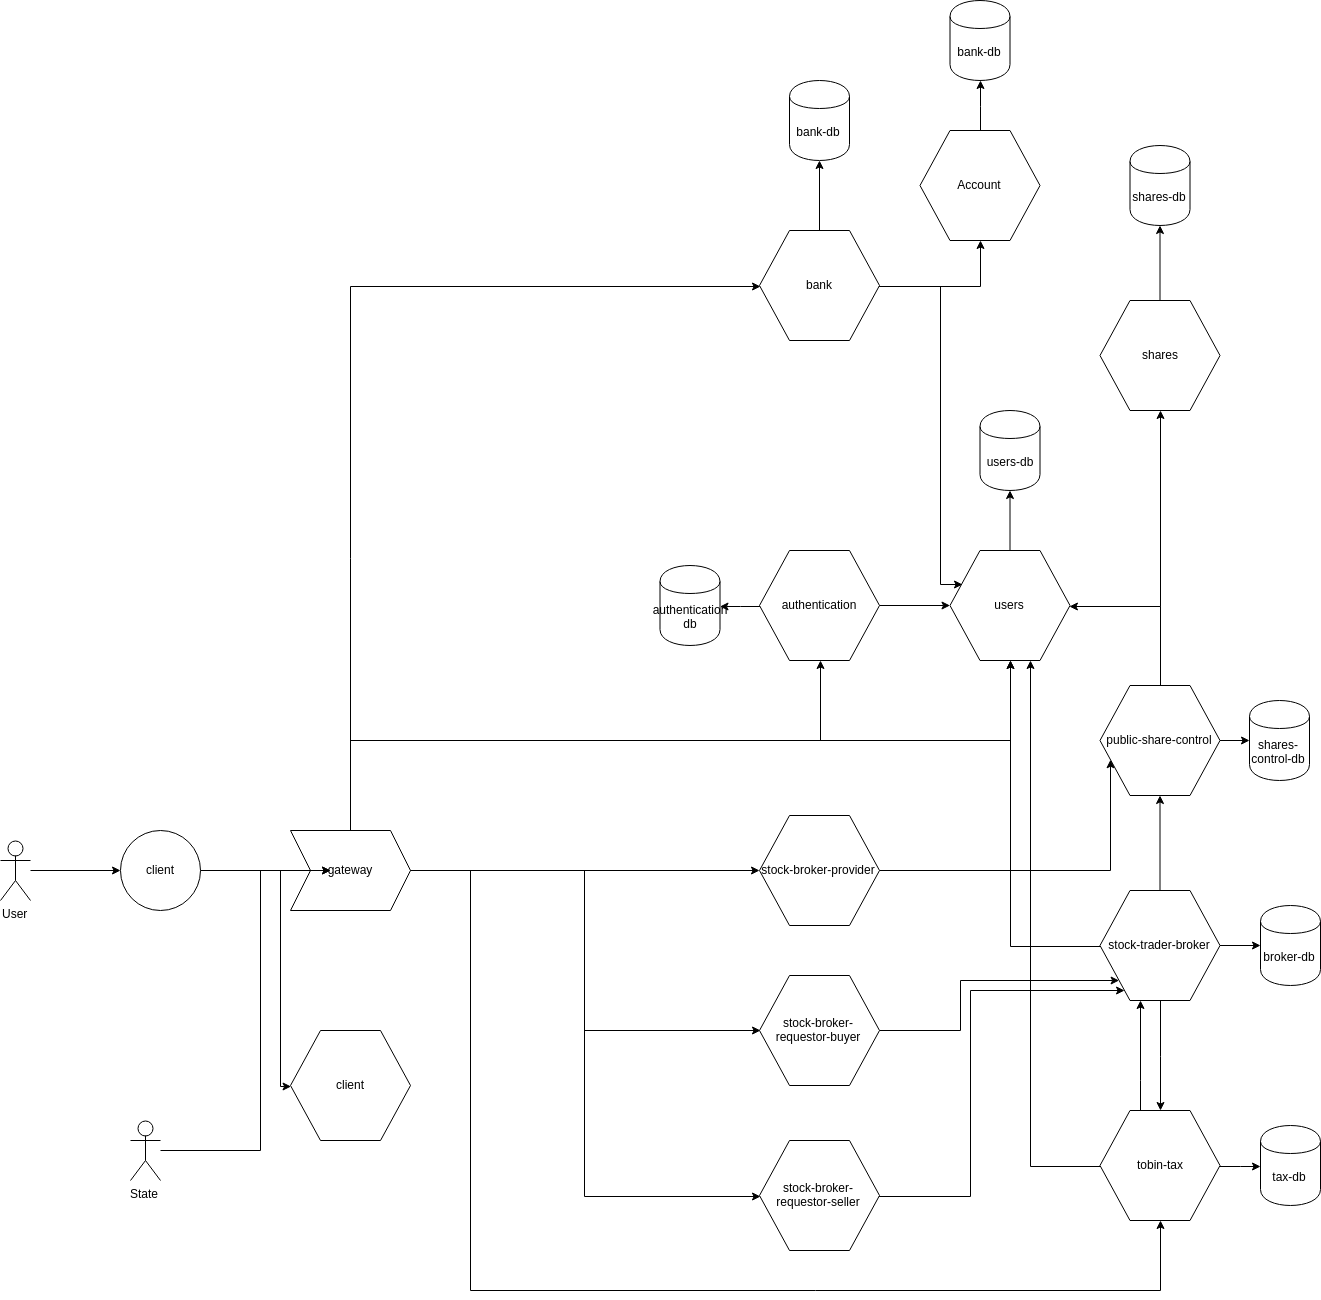

The diagram above was exported from draw.io. Its source (the exported page's mxGraphModel, read from the mxfile embedded in the PNG):
<mxGraphModel dx="3268" dy="2472" grid="1" gridSize="10" guides="1" tooltips="1" connect="1" arrows="1" fold="1" page="1" pageScale="1" pageWidth="1100" pageHeight="850" background="#ffffff" math="0" shadow="0">
  <root>
    <mxCell id="0" />
    <mxCell id="1" parent="0" />
    <mxCell id="W4eqnGQt7JoiSItrO9NX-6" style="edgeStyle=orthogonalEdgeStyle;rounded=0;orthogonalLoop=1;jettySize=auto;html=1;" parent="1" source="W4eqnGQt7JoiSItrO9NX-1" target="W4eqnGQt7JoiSItrO9NX-5" edge="1">
      <mxGeometry relative="1" as="geometry" />
    </mxCell>
    <mxCell id="W4eqnGQt7JoiSItrO9NX-22" style="edgeStyle=orthogonalEdgeStyle;rounded=0;orthogonalLoop=1;jettySize=auto;html=1;" parent="1" source="W4eqnGQt7JoiSItrO9NX-1" target="W4eqnGQt7JoiSItrO9NX-21" edge="1">
      <mxGeometry relative="1" as="geometry" />
    </mxCell>
    <mxCell id="W4eqnGQt7JoiSItrO9NX-1" value="authentication&lt;br&gt;" style="shape=hexagon;perimeter=hexagonPerimeter2;whiteSpace=wrap;html=1;" parent="1" vertex="1">
      <mxGeometry x="839" y="60" width="120" height="110" as="geometry" />
    </mxCell>
    <mxCell id="W4eqnGQt7JoiSItrO9NX-32" style="edgeStyle=orthogonalEdgeStyle;rounded=0;orthogonalLoop=1;jettySize=auto;html=1;entryX=0.5;entryY=1;entryDx=0;entryDy=0;" parent="1" source="W4eqnGQt7JoiSItrO9NX-3" target="W4eqnGQt7JoiSItrO9NX-1" edge="1">
      <mxGeometry relative="1" as="geometry">
        <mxPoint x="780" y="250" as="targetPoint" />
        <Array as="points">
          <mxPoint x="430" y="250" />
          <mxPoint x="899" y="250" />
        </Array>
      </mxGeometry>
    </mxCell>
    <mxCell id="W4eqnGQt7JoiSItrO9NX-35" style="edgeStyle=orthogonalEdgeStyle;rounded=0;orthogonalLoop=1;jettySize=auto;html=1;" parent="1" source="W4eqnGQt7JoiSItrO9NX-3" target="W4eqnGQt7JoiSItrO9NX-5" edge="1">
      <mxGeometry relative="1" as="geometry">
        <Array as="points">
          <mxPoint x="430" y="250" />
          <mxPoint x="1090" y="250" />
        </Array>
      </mxGeometry>
    </mxCell>
    <mxCell id="W4eqnGQt7JoiSItrO9NX-37" style="edgeStyle=orthogonalEdgeStyle;rounded=0;orthogonalLoop=1;jettySize=auto;html=1;exitX=1;exitY=0.5;exitDx=0;exitDy=0;" parent="1" source="W4eqnGQt7JoiSItrO9NX-26" target="W4eqnGQt7JoiSItrO9NX-24" edge="1">
      <mxGeometry relative="1" as="geometry">
        <Array as="points">
          <mxPoint x="360" y="380" />
          <mxPoint x="360" y="595" />
        </Array>
      </mxGeometry>
    </mxCell>
    <mxCell id="W4eqnGQt7JoiSItrO9NX-46" style="edgeStyle=orthogonalEdgeStyle;rounded=0;orthogonalLoop=1;jettySize=auto;html=1;" parent="1" source="W4eqnGQt7JoiSItrO9NX-3" target="W4eqnGQt7JoiSItrO9NX-43" edge="1">
      <mxGeometry relative="1" as="geometry" />
    </mxCell>
    <mxCell id="W4eqnGQt7JoiSItrO9NX-47" style="edgeStyle=orthogonalEdgeStyle;rounded=0;orthogonalLoop=1;jettySize=auto;html=1;entryX=0;entryY=0.5;entryDx=0;entryDy=0;" parent="1" source="W4eqnGQt7JoiSItrO9NX-3" target="W4eqnGQt7JoiSItrO9NX-44" edge="1">
      <mxGeometry relative="1" as="geometry" />
    </mxCell>
    <mxCell id="W4eqnGQt7JoiSItrO9NX-54" style="edgeStyle=orthogonalEdgeStyle;rounded=0;orthogonalLoop=1;jettySize=auto;html=1;" parent="1" source="W4eqnGQt7JoiSItrO9NX-3" target="W4eqnGQt7JoiSItrO9NX-50" edge="1">
      <mxGeometry relative="1" as="geometry">
        <Array as="points">
          <mxPoint x="550" y="380" />
          <mxPoint x="550" y="800" />
          <mxPoint x="1239" y="800" />
        </Array>
      </mxGeometry>
    </mxCell>
    <mxCell id="dpko-MOqcPEpvRmrEZ4l-6" style="edgeStyle=orthogonalEdgeStyle;rounded=0;orthogonalLoop=1;jettySize=auto;html=1;entryX=0;entryY=0.5;entryDx=0;entryDy=0;" parent="1" source="W4eqnGQt7JoiSItrO9NX-3" target="dpko-MOqcPEpvRmrEZ4l-5" edge="1">
      <mxGeometry relative="1" as="geometry" />
    </mxCell>
    <mxCell id="X_Ruj0ZU__VTrY3C7WBN-7" style="edgeStyle=orthogonalEdgeStyle;rounded=0;orthogonalLoop=1;jettySize=auto;html=1;entryX=0;entryY=0.5;entryDx=0;entryDy=0;" parent="1" source="W4eqnGQt7JoiSItrO9NX-3" target="X_Ruj0ZU__VTrY3C7WBN-1" edge="1">
      <mxGeometry relative="1" as="geometry">
        <Array as="points">
          <mxPoint x="430" y="-205" />
        </Array>
      </mxGeometry>
    </mxCell>
    <mxCell id="W4eqnGQt7JoiSItrO9NX-3" value="gateway" style="shape=step;perimeter=stepPerimeter;whiteSpace=wrap;html=1;fixedSize=1;" parent="1" vertex="1">
      <mxGeometry x="370" y="340" width="120" height="80" as="geometry" />
    </mxCell>
    <mxCell id="W4eqnGQt7JoiSItrO9NX-16" style="edgeStyle=orthogonalEdgeStyle;rounded=0;orthogonalLoop=1;jettySize=auto;html=1;" parent="1" source="W4eqnGQt7JoiSItrO9NX-5" target="W4eqnGQt7JoiSItrO9NX-13" edge="1">
      <mxGeometry relative="1" as="geometry" />
    </mxCell>
    <mxCell id="W4eqnGQt7JoiSItrO9NX-5" value="users&lt;br&gt;" style="shape=hexagon;perimeter=hexagonPerimeter2;whiteSpace=wrap;html=1;" parent="1" vertex="1">
      <mxGeometry x="1029.5" y="60" width="120" height="110" as="geometry" />
    </mxCell>
    <mxCell id="W4eqnGQt7JoiSItrO9NX-10" style="edgeStyle=orthogonalEdgeStyle;rounded=0;orthogonalLoop=1;jettySize=auto;html=1;" parent="1" source="W4eqnGQt7JoiSItrO9NX-8" target="W4eqnGQt7JoiSItrO9NX-5" edge="1">
      <mxGeometry relative="1" as="geometry">
        <Array as="points">
          <mxPoint x="1240" y="115" />
        </Array>
      </mxGeometry>
    </mxCell>
    <mxCell id="W4eqnGQt7JoiSItrO9NX-20" style="edgeStyle=orthogonalEdgeStyle;rounded=0;orthogonalLoop=1;jettySize=auto;html=1;" parent="1" source="W4eqnGQt7JoiSItrO9NX-8" target="W4eqnGQt7JoiSItrO9NX-19" edge="1">
      <mxGeometry relative="1" as="geometry" />
    </mxCell>
    <mxCell id="W4eqnGQt7JoiSItrO9NX-31" style="edgeStyle=orthogonalEdgeStyle;rounded=0;orthogonalLoop=1;jettySize=auto;html=1;" parent="1" source="W4eqnGQt7JoiSItrO9NX-8" target="W4eqnGQt7JoiSItrO9NX-11" edge="1">
      <mxGeometry relative="1" as="geometry">
        <Array as="points">
          <mxPoint x="1240" y="115" />
        </Array>
      </mxGeometry>
    </mxCell>
    <mxCell id="W4eqnGQt7JoiSItrO9NX-8" value="public-share-control" style="shape=hexagon;perimeter=hexagonPerimeter2;whiteSpace=wrap;html=1;" parent="1" vertex="1">
      <mxGeometry x="1179.5" y="195" width="120" height="110" as="geometry" />
    </mxCell>
    <mxCell id="W4eqnGQt7JoiSItrO9NX-18" style="edgeStyle=orthogonalEdgeStyle;rounded=0;orthogonalLoop=1;jettySize=auto;html=1;" parent="1" source="W4eqnGQt7JoiSItrO9NX-11" target="W4eqnGQt7JoiSItrO9NX-17" edge="1">
      <mxGeometry relative="1" as="geometry" />
    </mxCell>
    <mxCell id="W4eqnGQt7JoiSItrO9NX-11" value="shares&lt;br&gt;" style="shape=hexagon;perimeter=hexagonPerimeter2;whiteSpace=wrap;html=1;" parent="1" vertex="1">
      <mxGeometry x="1179.5" y="-190" width="120" height="110" as="geometry" />
    </mxCell>
    <mxCell id="W4eqnGQt7JoiSItrO9NX-13" value="users-db" style="shape=cylinder;whiteSpace=wrap;html=1;boundedLbl=1;backgroundOutline=1;" parent="1" vertex="1">
      <mxGeometry x="1059.5" y="-80" width="60" height="80" as="geometry" />
    </mxCell>
    <mxCell id="W4eqnGQt7JoiSItrO9NX-17" value="shares-db" style="shape=cylinder;whiteSpace=wrap;html=1;boundedLbl=1;backgroundOutline=1;" parent="1" vertex="1">
      <mxGeometry x="1209.5" y="-345" width="60" height="80" as="geometry" />
    </mxCell>
    <mxCell id="W4eqnGQt7JoiSItrO9NX-19" value="shares-control-db" style="shape=cylinder;whiteSpace=wrap;html=1;boundedLbl=1;backgroundOutline=1;" parent="1" vertex="1">
      <mxGeometry x="1329" y="210" width="60" height="80" as="geometry" />
    </mxCell>
    <mxCell id="W4eqnGQt7JoiSItrO9NX-21" value="authentication&lt;br&gt;db&lt;br&gt;" style="shape=cylinder;whiteSpace=wrap;html=1;boundedLbl=1;backgroundOutline=1;" parent="1" vertex="1">
      <mxGeometry x="739.5" y="75" width="60" height="80" as="geometry" />
    </mxCell>
    <mxCell id="W4eqnGQt7JoiSItrO9NX-24" value="client&lt;br&gt;" style="shape=hexagon;perimeter=hexagonPerimeter2;whiteSpace=wrap;html=1;" parent="1" vertex="1">
      <mxGeometry x="370" y="540" width="120" height="110" as="geometry" />
    </mxCell>
    <mxCell id="W4eqnGQt7JoiSItrO9NX-27" style="edgeStyle=orthogonalEdgeStyle;rounded=0;orthogonalLoop=1;jettySize=auto;html=1;" parent="1" source="W4eqnGQt7JoiSItrO9NX-26" target="W4eqnGQt7JoiSItrO9NX-3" edge="1">
      <mxGeometry relative="1" as="geometry" />
    </mxCell>
    <mxCell id="W4eqnGQt7JoiSItrO9NX-26" value="client" style="ellipse;whiteSpace=wrap;html=1;aspect=fixed;" parent="1" vertex="1">
      <mxGeometry x="200" y="340" width="80" height="80" as="geometry" />
    </mxCell>
    <mxCell id="W4eqnGQt7JoiSItrO9NX-30" style="edgeStyle=orthogonalEdgeStyle;rounded=0;orthogonalLoop=1;jettySize=auto;html=1;entryX=0;entryY=0.5;entryDx=0;entryDy=0;" parent="1" source="W4eqnGQt7JoiSItrO9NX-28" target="W4eqnGQt7JoiSItrO9NX-26" edge="1">
      <mxGeometry relative="1" as="geometry" />
    </mxCell>
    <mxCell id="W4eqnGQt7JoiSItrO9NX-28" value="User" style="shape=umlActor;verticalLabelPosition=bottom;labelBackgroundColor=#ffffff;verticalAlign=top;html=1;outlineConnect=0;" parent="1" vertex="1">
      <mxGeometry x="80" y="350" width="30" height="60" as="geometry" />
    </mxCell>
    <mxCell id="W4eqnGQt7JoiSItrO9NX-40" style="edgeStyle=orthogonalEdgeStyle;rounded=0;orthogonalLoop=1;jettySize=auto;html=1;" parent="1" source="W4eqnGQt7JoiSItrO9NX-38" target="W4eqnGQt7JoiSItrO9NX-8" edge="1">
      <mxGeometry relative="1" as="geometry" />
    </mxCell>
    <mxCell id="W4eqnGQt7JoiSItrO9NX-45" style="edgeStyle=orthogonalEdgeStyle;rounded=0;orthogonalLoop=1;jettySize=auto;html=1;" parent="1" source="W4eqnGQt7JoiSItrO9NX-38" target="W4eqnGQt7JoiSItrO9NX-41" edge="1">
      <mxGeometry relative="1" as="geometry" />
    </mxCell>
    <mxCell id="W4eqnGQt7JoiSItrO9NX-51" style="edgeStyle=orthogonalEdgeStyle;rounded=0;orthogonalLoop=1;jettySize=auto;html=1;entryX=0.5;entryY=0;entryDx=0;entryDy=0;" parent="1" source="W4eqnGQt7JoiSItrO9NX-38" target="W4eqnGQt7JoiSItrO9NX-50" edge="1">
      <mxGeometry relative="1" as="geometry" />
    </mxCell>
    <mxCell id="W4eqnGQt7JoiSItrO9NX-57" style="edgeStyle=orthogonalEdgeStyle;rounded=0;orthogonalLoop=1;jettySize=auto;html=1;entryX=0.5;entryY=1;entryDx=0;entryDy=0;" parent="1" source="W4eqnGQt7JoiSItrO9NX-38" target="W4eqnGQt7JoiSItrO9NX-5" edge="1">
      <mxGeometry relative="1" as="geometry">
        <Array as="points">
          <mxPoint x="1090" y="455" />
        </Array>
      </mxGeometry>
    </mxCell>
    <mxCell id="W4eqnGQt7JoiSItrO9NX-38" value="stock-trader-broker&lt;br&gt;" style="shape=hexagon;perimeter=hexagonPerimeter2;whiteSpace=wrap;html=1;" parent="1" vertex="1">
      <mxGeometry x="1179.5" y="400" width="120" height="110" as="geometry" />
    </mxCell>
    <mxCell id="W4eqnGQt7JoiSItrO9NX-41" value="broker-db&lt;br&gt;" style="shape=cylinder;whiteSpace=wrap;html=1;boundedLbl=1;backgroundOutline=1;" parent="1" vertex="1">
      <mxGeometry x="1340" y="415" width="60" height="80" as="geometry" />
    </mxCell>
    <mxCell id="dpko-MOqcPEpvRmrEZ4l-3" style="edgeStyle=orthogonalEdgeStyle;rounded=0;orthogonalLoop=1;jettySize=auto;html=1;" parent="1" source="W4eqnGQt7JoiSItrO9NX-43" target="W4eqnGQt7JoiSItrO9NX-8" edge="1">
      <mxGeometry relative="1" as="geometry">
        <Array as="points">
          <mxPoint x="1190" y="380" />
        </Array>
      </mxGeometry>
    </mxCell>
    <mxCell id="W4eqnGQt7JoiSItrO9NX-43" value="stock-broker-provider&lt;br&gt;" style="shape=hexagon;perimeter=hexagonPerimeter2;whiteSpace=wrap;html=1;" parent="1" vertex="1">
      <mxGeometry x="839" y="325" width="120" height="110" as="geometry" />
    </mxCell>
    <mxCell id="W4eqnGQt7JoiSItrO9NX-49" style="edgeStyle=orthogonalEdgeStyle;rounded=0;orthogonalLoop=1;jettySize=auto;html=1;" parent="1" source="W4eqnGQt7JoiSItrO9NX-44" target="W4eqnGQt7JoiSItrO9NX-38" edge="1">
      <mxGeometry relative="1" as="geometry">
        <Array as="points">
          <mxPoint x="1040" y="540" />
          <mxPoint x="1040" y="490" />
        </Array>
      </mxGeometry>
    </mxCell>
    <mxCell id="W4eqnGQt7JoiSItrO9NX-44" value="stock-broker-requestor-buyer&lt;br&gt;" style="shape=hexagon;perimeter=hexagonPerimeter2;whiteSpace=wrap;html=1;" parent="1" vertex="1">
      <mxGeometry x="839" y="485" width="120" height="110" as="geometry" />
    </mxCell>
    <mxCell id="W4eqnGQt7JoiSItrO9NX-53" style="edgeStyle=orthogonalEdgeStyle;rounded=0;orthogonalLoop=1;jettySize=auto;html=1;entryX=0;entryY=0.5;entryDx=0;entryDy=0;" parent="1" source="W4eqnGQt7JoiSItrO9NX-50" target="W4eqnGQt7JoiSItrO9NX-52" edge="1">
      <mxGeometry relative="1" as="geometry" />
    </mxCell>
    <mxCell id="W4eqnGQt7JoiSItrO9NX-55" style="edgeStyle=orthogonalEdgeStyle;rounded=0;orthogonalLoop=1;jettySize=auto;html=1;" parent="1" source="W4eqnGQt7JoiSItrO9NX-50" target="W4eqnGQt7JoiSItrO9NX-5" edge="1">
      <mxGeometry relative="1" as="geometry">
        <Array as="points">
          <mxPoint x="1110" y="675" />
        </Array>
      </mxGeometry>
    </mxCell>
    <mxCell id="W4eqnGQt7JoiSItrO9NX-62" style="edgeStyle=orthogonalEdgeStyle;rounded=0;orthogonalLoop=1;jettySize=auto;html=1;" parent="1" source="W4eqnGQt7JoiSItrO9NX-50" target="W4eqnGQt7JoiSItrO9NX-38" edge="1">
      <mxGeometry relative="1" as="geometry">
        <Array as="points">
          <mxPoint x="1220" y="590" />
          <mxPoint x="1220" y="590" />
        </Array>
      </mxGeometry>
    </mxCell>
    <mxCell id="W4eqnGQt7JoiSItrO9NX-50" value="tobin-tax&lt;br&gt;" style="shape=hexagon;perimeter=hexagonPerimeter2;whiteSpace=wrap;html=1;" parent="1" vertex="1">
      <mxGeometry x="1179.5" y="620" width="120" height="110" as="geometry" />
    </mxCell>
    <mxCell id="W4eqnGQt7JoiSItrO9NX-52" value="tax-db&lt;br&gt;" style="shape=cylinder;whiteSpace=wrap;html=1;boundedLbl=1;backgroundOutline=1;" parent="1" vertex="1">
      <mxGeometry x="1340" y="635" width="60" height="80" as="geometry" />
    </mxCell>
    <mxCell id="W4eqnGQt7JoiSItrO9NX-59" style="edgeStyle=orthogonalEdgeStyle;rounded=0;orthogonalLoop=1;jettySize=auto;html=1;" parent="1" source="W4eqnGQt7JoiSItrO9NX-58" target="W4eqnGQt7JoiSItrO9NX-3" edge="1">
      <mxGeometry relative="1" as="geometry">
        <Array as="points">
          <mxPoint x="340" y="660" />
          <mxPoint x="340" y="380" />
        </Array>
      </mxGeometry>
    </mxCell>
    <mxCell id="W4eqnGQt7JoiSItrO9NX-58" value="State" style="shape=umlActor;verticalLabelPosition=bottom;labelBackgroundColor=#ffffff;verticalAlign=top;html=1;outlineConnect=0;" parent="1" vertex="1">
      <mxGeometry x="210" y="630" width="30" height="60" as="geometry" />
    </mxCell>
    <mxCell id="dpko-MOqcPEpvRmrEZ4l-7" style="edgeStyle=orthogonalEdgeStyle;rounded=0;orthogonalLoop=1;jettySize=auto;html=1;" parent="1" source="dpko-MOqcPEpvRmrEZ4l-5" target="W4eqnGQt7JoiSItrO9NX-38" edge="1">
      <mxGeometry relative="1" as="geometry">
        <Array as="points">
          <mxPoint x="1050" y="705" />
          <mxPoint x="1050" y="500" />
        </Array>
      </mxGeometry>
    </mxCell>
    <mxCell id="dpko-MOqcPEpvRmrEZ4l-5" value="stock-broker-requestor-seller&lt;br&gt;" style="shape=hexagon;perimeter=hexagonPerimeter2;whiteSpace=wrap;html=1;" parent="1" vertex="1">
      <mxGeometry x="839" y="650" width="120" height="110" as="geometry" />
    </mxCell>
    <mxCell id="X_Ruj0ZU__VTrY3C7WBN-3" style="edgeStyle=orthogonalEdgeStyle;rounded=0;orthogonalLoop=1;jettySize=auto;html=1;" parent="1" source="X_Ruj0ZU__VTrY3C7WBN-1" target="X_Ruj0ZU__VTrY3C7WBN-2" edge="1">
      <mxGeometry relative="1" as="geometry" />
    </mxCell>
    <mxCell id="X_Ruj0ZU__VTrY3C7WBN-8" style="edgeStyle=orthogonalEdgeStyle;rounded=0;orthogonalLoop=1;jettySize=auto;html=1;entryX=0;entryY=0.25;entryDx=0;entryDy=0;" parent="1" source="X_Ruj0ZU__VTrY3C7WBN-1" target="W4eqnGQt7JoiSItrO9NX-5" edge="1">
      <mxGeometry relative="1" as="geometry">
        <Array as="points">
          <mxPoint x="1020" y="-205" />
          <mxPoint x="1020" y="93" />
        </Array>
      </mxGeometry>
    </mxCell>
    <mxCell id="X_Ruj0ZU__VTrY3C7WBN-12" style="edgeStyle=orthogonalEdgeStyle;rounded=0;orthogonalLoop=1;jettySize=auto;html=1;entryX=0.5;entryY=1;entryDx=0;entryDy=0;" parent="1" source="X_Ruj0ZU__VTrY3C7WBN-1" target="X_Ruj0ZU__VTrY3C7WBN-9" edge="1">
      <mxGeometry relative="1" as="geometry" />
    </mxCell>
    <mxCell id="X_Ruj0ZU__VTrY3C7WBN-1" value="bank&lt;br&gt;" style="shape=hexagon;perimeter=hexagonPerimeter2;whiteSpace=wrap;html=1;" parent="1" vertex="1">
      <mxGeometry x="839" y="-260" width="120" height="110" as="geometry" />
    </mxCell>
    <mxCell id="X_Ruj0ZU__VTrY3C7WBN-2" value="bank-db&lt;br&gt;" style="shape=cylinder;whiteSpace=wrap;html=1;boundedLbl=1;backgroundOutline=1;" parent="1" vertex="1">
      <mxGeometry x="869" y="-410" width="60" height="80" as="geometry" />
    </mxCell>
    <mxCell id="X_Ruj0ZU__VTrY3C7WBN-11" style="edgeStyle=orthogonalEdgeStyle;rounded=0;orthogonalLoop=1;jettySize=auto;html=1;entryX=0.5;entryY=1;entryDx=0;entryDy=0;" parent="1" source="X_Ruj0ZU__VTrY3C7WBN-9" target="X_Ruj0ZU__VTrY3C7WBN-10" edge="1">
      <mxGeometry relative="1" as="geometry" />
    </mxCell>
    <mxCell id="X_Ruj0ZU__VTrY3C7WBN-9" value="Account&lt;br&gt;" style="shape=hexagon;perimeter=hexagonPerimeter2;whiteSpace=wrap;html=1;" parent="1" vertex="1">
      <mxGeometry x="999.5" y="-360" width="120" height="110" as="geometry" />
    </mxCell>
    <mxCell id="X_Ruj0ZU__VTrY3C7WBN-10" value="bank-db&lt;br&gt;" style="shape=cylinder;whiteSpace=wrap;html=1;boundedLbl=1;backgroundOutline=1;" parent="1" vertex="1">
      <mxGeometry x="1029.5" y="-490" width="60" height="80" as="geometry" />
    </mxCell>
  </root>
</mxGraphModel>